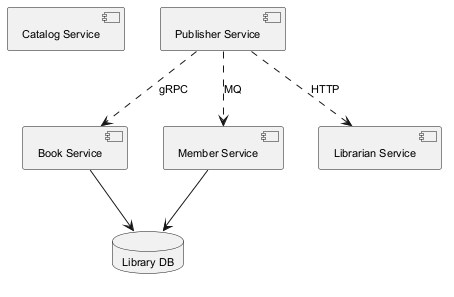

The diagram above was rendered by PlantUML. Its source (embedded in the PNG):
@startuml
skinparam backgroundColor #FFFFFF
skinparam classBackgroundColor #F1F8E9
skinparam classBorderColor #33691E
skinparam defaultFontSize 11
component "Catalog Service" as C_CatalogService
component "Book Service" as C_BookService
component "Publisher Service" as C_PublisherService
component "Member Service" as C_MemberService
component "Librarian Service" as C_LibrarianService
database "Library DB" as DB_library
C_BookService --> DB_library
C_MemberService --> DB_library
C_PublisherService ..> C_MemberService : MQ
C_PublisherService ..> C_BookService : gRPC
C_PublisherService ..> C_LibrarianService : HTTP
@enduml